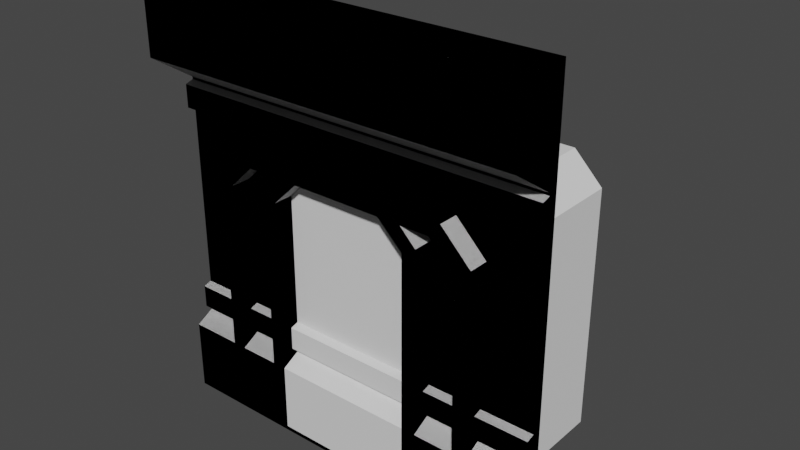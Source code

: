 # Source: colliders.blend  (saved by Blender 3.4.6; exported with 4.5.12 LTS)
import bpy
from mathutils import Matrix  # noqa: F401  (used for matrix-valued properties, if any)

bpy.ops.wm.read_factory_settings(use_empty=True)
scene = bpy.context.scene
scene.name = 'Scene'

# ---- collections
col_collection = bpy.data.collections.new('Collection'); scene.collection.children.link(col_collection)

# ---- materials (node trees are filled in below, after node groups)
mat_material = bpy.data.materials.new('Material')
mat_material.alpha_threshold = 0.0
mat_material.use_transparent_shadow = False
mat_material.roughness = 0.5
mat_material.line_color = (0.0, 0.0, 0.0, 1.0)

# ---- material node trees
mat_material.use_nodes = True; mat_material.node_tree.nodes.clear()
_N = mat_material.node_tree.nodes; _L = mat_material.node_tree.links
n0 = _N.new('ShaderNodeOutputMaterial'); n0.name = 'Material Output'; n0.location = (300, 300)
n1 = _N.new('ShaderNodeBsdfPrincipled'); n1.name = 'Principled BSDF'; n1.location = (10, 300)
n1.distribution = 'GGX'
n1.subsurface_method = 'RANDOM_WALK_SKIN'
n1.inputs[3].default_value = 1.45
n1.inputs[27].default_value = (0.0, 0.0, 0.0, 1.0)
n1.inputs[28].default_value = 1.0
_L.new(n1.outputs[0], n0.inputs[0])
n0.is_active_output = True

# ---- world
world_world = bpy.data.worlds.new('World'); scene.world = world_world
world_world.use_nodes = True; world_world.node_tree.nodes.clear()
_N = world_world.node_tree.nodes; _L = world_world.node_tree.links
n0 = _N.new('ShaderNodeOutputWorld'); n0.name = 'World Output'; n0.location = (300, 300)
n1 = _N.new('ShaderNodeBackground'); n1.name = 'Background'; n1.location = (10, 300)
n1.inputs[0].default_value = (0.05088, 0.05088, 0.05088, 1.0)
_L.new(n1.outputs[0], n0.inputs[0])
n0.is_active_output = True
world_world.color = (0.05088, 0.05088, 0.05088)
world_world.use_sun_shadow = False
world_world.sun_shadow_jitter_overblur = 0.0

# ---- meshes
me_cube = bpy.data.meshes.new('Cube')
me_cube.from_pydata([(2.0, 0.3, 4.431), (2.0, 0.3, 0.0), (2.0, -0.2557, 4.431), (2.0, 0.0, 0.0), (-2.0, 0.3, 4.431), (-2.0, 0.3, 0.0), (-2.0, -0.2557, 4.431), (-2.0, 0.0, 0.0), (-2.0, 0.0, 0.7412), (-2.0, 0.2064, 0.8535), (-2.0, 0.2064, 0.8848), (-2.0, 0.1211, 0.91), (-2.0, 0.1211, 1.147), (-2.0, 0.2064, 1.173), (-2.0, 0.2064, 3.086), (-2.0, 0.1211, 3.112), (-2.0, 0.1211, 3.348), (-2.0, 0.2064, 3.374), (-2.0, 0.2064, 3.399), (-2.0, -0.2557, 3.704), (2.0, -0.2557, 3.704), (2.0, 0.2064, 3.399), (2.0, 0.2064, 3.374), (2.0, 0.1211, 3.348), (2.0, 0.1211, 3.112), (2.0, 0.2064, 3.086), (2.0, 0.2064, 1.173), (2.0, 0.1211, 1.147), (2.0, 0.1211, 0.91), (2.0, 0.2064, 0.8848), (2.0, 0.2064, 0.8535), (2.0, 0.0, 0.7412)], [], [(0, 4, 6, 2), (20, 2, 6, 19), (7, 8, 9, 10, 11, 12, 13, 14, 15, 16, 17, 18, 19, 6, 4, 5), (5, 1, 3, 7), (1, 0, 2, 20, 21, 22, 23, 24, 25, 26, 27, 28, 29, 30, 31, 3), (5, 4, 0, 1), (3, 31, 8, 7), (31, 30, 9, 8), (30, 29, 10, 9), (29, 28, 11, 10), (28, 27, 12, 11), (27, 26, 13, 12), (26, 25, 14, 13), (25, 24, 15, 14), (24, 23, 16, 15), (23, 22, 17, 16), (22, 21, 18, 17), (21, 20, 19, 18)])
_uv = me_cube.uv_layers.new(name='UVMap')
_uv.uv.foreach_set('vector', [0.625, 0.5, 0.875, 0.5, 0.875, 0.75, 0.625, 0.75, 0.6058, 0.75, 0.625, 0.75, 0.625, 1.0, 0.6058, 1.0, 0.375, 0.0, 0.3942, 0.0, 0.4135, 0.0, 0.4327, 0.0, 0.4519, 0.0, 0.4712, 0.0, 0.4904, 0.0, 0.5096, 0.0, 0.5288, 0.0, 0.5481, 0.0, 0.5673, 0.0, 0.5865, 0.0, 0.6058, 0.0, 0.625, 0.0, 0.625, 0.25, 0.375, 0.25, 0.125, 0.5, 0.375, 0.5, 0.375, 0.75, 0.125, 0.75, 0.375, 0.5, 0.625, 0.5, 0.625, 0.75, 0.6058, 0.75, 0.5865, 0.75, 0.5673, 0.75, 0.5481, 0.75, 0.5288, 0.75, 0.5096, 0.75, 0.4904, 0.75, 0.4712, 0.75, 0.4519, 0.75, 0.4327, 0.75, 0.4135, 0.75, 0.3942, 0.75, 0.375, 0.75, 0.375, 0.25, 0.625, 0.25, 0.625, 0.5, 0.375, 0.5, 0.375, 0.75, 0.3942, 0.75, 0.3942, 1.0, 0.375, 1.0, 0.3942, 0.75, 0.4135, 0.75, 0.4135, 1.0, 0.3942, 1.0, 0.4135, 0.75, 0.4327, 0.75, 0.4327, 1.0, 0.4135, 1.0, 0.4327, 0.75, 0.4519, 0.75, 0.4519, 1.0, 0.4327, 1.0, 0.4519, 0.75, 0.4712, 0.75, 0.4712, 1.0, 0.4519, 1.0, 0.4712, 0.75, 0.4904, 0.75, 0.4904, 1.0, 0.4712, 1.0, 0.4904, 0.75, 0.5096, 0.75, 0.5096, 1.0, 0.4904, 1.0, 0.5096, 0.75, 0.5288, 0.75, 0.5288, 1.0, 0.5096, 1.0, 0.5288, 0.75, 0.5481, 0.75, 0.5481, 1.0, 0.5288, 1.0, 0.5481, 0.75, 0.5673, 0.75, 0.5673, 1.0, 0.5481, 1.0, 0.5673, 0.75, 0.5865, 0.75, 0.5865, 1.0, 0.5673, 1.0, 0.5865, 0.75, 0.6058, 0.75, 0.6058, 1.0, 0.5865, 1.0])
me_cube.materials.append(mat_material)
me_cube.use_mirror_vertex_groups = False
me_cube.update()
me_cube_001 = bpy.data.meshes.new('Cube.001')
me_cube_001.from_pydata([(2.0, 0.3, 4.431), (2.0, 0.3, 0.0), (2.0, -0.2557, 4.431), (2.0, 0.0, 0.0), (-2.0, 0.3, 4.431), (-2.0, 0.3, 0.0), (-2.0, -0.2557, 4.431), (-2.0, 0.0, 0.0), (-2.0, 0.0, 0.7412), (-2.0, 0.2064, 0.8535), (-2.0, 0.2064, 0.8848), (-2.0, 0.1211, 0.91), (-2.0, 0.1211, 1.147), (-2.0, 0.2064, 1.173), (-2.0, 0.2064, 3.086), (-2.0, 0.1211, 3.112), (-2.0, 0.1211, 3.348), (-2.0, 0.2064, 3.374), (-2.0, 0.2064, 3.399), (-2.0, -0.2557, 3.704), (2.0, -0.2557, 3.704), (2.0, 0.2064, 3.399), (2.0, 0.2064, 3.374), (2.0, 0.1211, 3.348), (2.0, 0.1211, 3.112), (2.0, 0.2064, 3.086), (2.0, 0.2064, 1.173), (2.0, 0.1211, 1.147), (2.0, 0.1211, 0.91), (2.0, 0.2064, 0.8848), (2.0, 0.2064, 0.8535), (2.0, 0.0, 0.7412), (-0.8317, 0.3, 0.0), (0.8317, 0.3, 0.0), (0.8317, 0.0, 0.0), (-0.8317, 0.0, 0.0), (-0.8317, 0.3, 2.621), (-0.5494, 0.3, 2.902), (0.5494, 0.3, 2.902), (0.8317, 0.3, 2.621), (-0.8317, 0.0, 0.7412), (0.8317, 0.0, 0.7412), (-0.8317, 0.2064, 0.8535), (0.8317, 0.2064, 0.8535), (-0.8317, 0.2064, 0.8848), (0.8317, 0.2064, 0.8848), (-0.8317, 0.1211, 0.91), (0.8317, 0.1211, 0.91), (-0.8317, 0.1211, 1.147), (0.8317, 0.1211, 1.147), (-0.8317, 0.2064, 1.173), (0.8317, 0.2064, 1.173), (-0.8317, 0.2064, 2.621), (-0.5494, 0.2064, 2.902), (0.8317, 0.2064, 2.621), (0.5494, 0.2064, 2.902)], [], [(0, 4, 6, 2), (20, 2, 6, 19), (19, 6, 4, 5, 7, 8, 9, 10, 11, 12, 13, 14, 15, 16, 17, 18), (33, 1, 3, 34), (7, 5, 32, 35), (31, 3, 1, 0, 2, 20, 21, 22, 23, 24, 25, 26, 27, 28, 29, 30), (5, 4, 0, 1, 33, 39, 38, 37, 36, 32), (8, 7, 35, 40), (3, 31, 41, 34), (9, 8, 40, 42), (41, 31, 30, 43), (10, 9, 42, 44), (30, 29, 45, 43), (11, 10, 44, 46), (29, 28, 47, 45), (12, 11, 46, 48), (28, 27, 49, 47), (50, 13, 12, 48), (27, 26, 51, 49), (26, 25, 14, 13, 50, 52, 53, 55, 54, 51), (25, 24, 15, 14), (24, 23, 16, 15), (23, 22, 17, 16), (22, 21, 18, 17), (21, 20, 19, 18), (37, 38, 55, 53), (39, 33, 34, 41, 43, 45, 47, 49, 51, 54), (48, 46, 44, 42, 40, 35, 32, 36, 52, 50), (36, 37, 53, 52), (38, 39, 54, 55)])
me_cube_001.polygons.foreach_set('material_index', [0, 0, 0, 0, 0, 0, 0, 0, 0, 0, 0, 0, 0, 0, 0, 0, 0, 0, 0, 0, 0, 0, 0, 0, 0, 568, 568, 568, 568, 568])
_uv = me_cube_001.uv_layers.new(name='UVMap')
_uv.uv.foreach_set('vector', [0.625, 0.5, 0.875, 0.5, 0.875, 0.75, 0.625, 0.75, 0.6058, 0.75, 0.625, 0.75, 0.625, 1.0, 0.6058, 1.0, 0.6058, 0.0, 0.625, 0.0, 0.625, 0.25, 0.375, 0.25, 0.375, 0.0, 0.3942, 0.0, 0.4135, 0.0, 0.4327, 0.0, 0.4519, 0.0, 0.4712, 0.0, 0.4904, 0.0, 0.5096, 0.0, 0.5288, 0.0, 0.5481, 0.0, 0.5673, 0.0, 0.5865, 0.0, 0.302, 0.5, 0.375, 0.5, 0.375, 0.75, 0.302, 0.75, 0.125, 0.75, 0.125, 0.5, 0.198, 0.5, 0.198, 0.75, 0.3942, 0.75, 0.375, 0.75, 0.375, 0.5, 0.625, 0.5, 0.625, 0.75, 0.6058, 0.75, 0.5865, 0.75, 0.5673, 0.75, 0.5481, 0.75, 0.5288, 0.75, 0.5096, 0.75, 0.4904, 0.75, 0.4712, 0.75, 0.4519, 0.75, 0.4327, 0.75, 0.4135, 0.75, 0.375, 0.25, 0.625, 0.25, 0.625, 0.5, 0.375, 0.5, 0.375, 0.427, 0.5229, 0.427, 0.5387, 0.4093, 0.5387, 0.3407, 0.5229, 0.323, 0.375, 0.323, 0.3942, 1.0, 0.375, 1.0, 0.375, 0.927, 0.3942, 0.927, 0.375, 0.75, 0.3942, 0.75, 0.3942, 0.823, 0.375, 0.823, 0.4135, 1.0, 0.3942, 1.0, 0.3942, 0.927, 0.4135, 0.927, 0.3942, 0.823, 0.3942, 0.75, 0.4135, 0.75, 0.4135, 0.823, 0.4327, 1.0, 0.4135, 1.0, 0.4135, 0.927, 0.4327, 0.927, 0.4135, 0.75, 0.4327, 0.75, 0.4327, 0.823, 0.4135, 0.823, 0.4519, 1.0, 0.4327, 1.0, 0.4327, 0.927, 0.4519, 0.927, 0.4327, 0.75, 0.4519, 0.75, 0.4519, 0.823, 0.4327, 0.823, 0.4712, 1.0, 0.4519, 1.0, 0.4519, 0.927, 0.4712, 0.927, 0.4519, 0.75, 0.4712, 0.75, 0.4712, 0.823, 0.4519, 0.823, 0.4904, 0.927, 0.4904, 1.0, 0.4712, 1.0, 0.4712, 0.927, 0.4712, 0.75, 0.4904, 0.75, 0.4904, 0.823, 0.4712, 0.823, 0.4904, 0.75, 0.5096, 0.75, 0.5096, 1.0, 0.4904, 1.0, 0.4904, 0.927, 0.5049, 0.927, 0.5078, 0.9093, 0.5078, 0.8407, 0.5049, 0.823, 0.4904, 0.823, 0.5096, 0.75, 0.5288, 0.75, 0.5288, 1.0, 0.5096, 1.0, 0.5288, 0.75, 0.5481, 0.75, 0.5481, 1.0, 0.5288, 1.0, 0.5481, 0.75, 0.5673, 0.75, 0.5673, 1.0, 0.5481, 1.0, 0.5673, 0.75, 0.5865, 0.75, 0.5865, 1.0, 0.5673, 1.0, 0.5865, 0.75, 0.6058, 0.75, 0.6058, 1.0, 0.5865, 1.0, 0.8449, 0.5875, 0.6551, 0.5875, 0.6551, 0.5992, 0.8449, 0.5992, 0.6122, 0.5875, 0.4405, 0.5875, 0.4405, 0.625, 0.4891, 0.625, 0.4964, 0.5992, 0.4985, 0.5992, 0.5001, 0.6099, 0.5156, 0.6099, 0.5173, 0.5992, 0.6122, 0.5992, 0.5156, 0.1401, 0.5001, 0.1401, 0.4985, 0.1508, 0.4964, 0.1508, 0.4891, 0.125, 0.4405, 0.125, 0.4405, 0.1625, 0.6122, 0.1625, 0.6122, 0.1508, 0.5173, 0.1508, 0.6122, 0.1625, 0.625, 0.1625, 0.625, 0.1508, 0.6122, 0.1508, 0.6551, 0.5875, 0.6122, 0.5875, 0.6122, 0.5992, 0.6551, 0.5992])
me_cube_001.materials.append(mat_material)
me_cube_001.use_mirror_vertex_groups = False
me_cube_001.update()
me_cube_002 = bpy.data.meshes.new('Cube.002')
me_cube_002.from_pydata([(-0.7423, 0.0, 0.04426), (-0.7423, 1.0, 0.04426), (0.7423, 0.0, 0.04426), (0.7423, 1.0, 0.04426), (-0.4783, 0.0, 2.792), (-0.7423, 0.0, 2.537), (-0.7423, 1.0, 2.537), (-0.4783, 1.0, 2.792), (0.7423, 0.0, 2.537), (0.4783, 0.0, 2.792), (0.4783, 1.0, 2.792), (0.7423, 1.0, 2.537), (-0.889, 0.0, 0.0), (0.889, 0.0, 0.0), (-0.889, 0.0, 2.625), (-0.5752, 0.0, 2.94), (0.5752, 0.0, 2.94), (0.889, 0.0, 2.625), (0.889, 1.0, 0.0), (-0.889, 1.0, 0.0), (-0.5752, 1.0, 2.94), (-0.889, 1.0, 2.625), (0.889, 1.0, 2.625), (0.5752, 1.0, 2.94)], [], [(23, 20, 15, 16), (18, 22, 17, 13), (12, 14, 21, 19), (19, 18, 13, 12), (0, 1, 6, 5), (15, 20, 21, 14), (23, 16, 17, 22), (5, 6, 7, 4), (2, 0, 12, 13), (5, 4, 15, 14), (9, 8, 17, 16), (8, 2, 13, 17), (4, 9, 16, 15), (0, 5, 14, 12), (1, 3, 18, 19), (7, 6, 21, 20), (11, 10, 23, 22), (6, 1, 19, 21), (10, 7, 20, 23), (3, 11, 22, 18), (4, 7, 10, 9), (9, 10, 11, 8), (2, 8, 11, 3), (0, 2, 3, 1)])
_uv = me_cube_002.uv_layers.new(name='UVMap')
_uv.uv.foreach_set('vector', [0.6551, 0.5, 0.8449, 0.5, 0.8449, 0.75, 0.6551, 0.75, 0.375, 0.5, 0.6122, 0.5, 0.6122, 0.75, 0.375, 0.75, 0.375, 0.0, 0.6122, 0.0, 0.6122, 0.25, 0.375, 0.25, 0.125, 0.5, 0.375, 0.5, 0.375, 0.75, 0.125, 0.75, 0.3881, 0.9781, 0.3881, 0.2719, 0.604, 0.2699, 0.604, 0.9801, 0.625, 0.0, 0.625, 0.25, 0.6122, 0.25, 0.6122, 0.0, 0.6551, 0.5, 0.6551, 0.75, 0.6122, 0.75, 0.6122, 0.5, 0.604, 0.9801, 0.604, 0.2699, 0.615, 0.2939, 0.615, 0.9561, 0.3881, 0.7719, 0.3881, 0.9781, 0.375, 1.0, 0.375, 0.75, 0.604, 0.9801, 0.615, 0.9561, 0.625, 0.9699, 0.6122, 1.0, 0.615, 0.7939, 0.604, 0.7699, 0.6122, 0.75, 0.625, 0.7801, 0.604, 0.7699, 0.3881, 0.7719, 0.375, 0.75, 0.6122, 0.75, 0.615, 0.9561, 0.615, 0.7939, 0.625, 0.7801, 0.625, 0.9699, 0.3881, 0.9781, 0.604, 0.9801, 0.6122, 1.0, 0.375, 1.0, 0.3881, 0.2719, 0.3881, 0.4781, 0.375, 0.5, 0.375, 0.25, 0.615, 0.2939, 0.604, 0.2699, 0.6122, 0.25, 0.625, 0.2801, 0.604, 0.4801, 0.615, 0.4561, 0.625, 0.4699, 0.6122, 0.5, 0.604, 0.2699, 0.3881, 0.2719, 0.375, 0.25, 0.6122, 0.25, 0.615, 0.4561, 0.615, 0.2939, 0.625, 0.2801, 0.625, 0.4699, 0.3881, 0.4781, 0.604, 0.4801, 0.6122, 0.5, 0.375, 0.5, 0.615, 0.9561, 0.615, 0.2939, 0.615, 0.4561, 0.615, 0.7939, 0.615, 0.7939, 0.615, 0.4561, 0.604, 0.4801, 0.604, 0.7699, 0.3881, 0.7719, 0.604, 0.7699, 0.604, 0.4801, 0.3881, 0.4781, 0.3881, 0.9781, 0.3881, 0.7719, 0.3881, 0.4781, 0.3881, 0.2719])
me_cube_002.update()
me_cube_003 = bpy.data.meshes.new('Cube.003')
me_cube_003.from_pydata([(-0.7423, 0.0, 0.04426), (-0.7423, 2.0, 0.04426), (0.7423, 0.0, 0.04426), (0.7423, 2.0, 0.04426), (-0.4783, 0.0, 2.792), (-0.7423, 0.0, 2.537), (-0.7423, 2.0, 2.537), (-0.4783, 2.0, 2.792), (0.7423, 0.0, 2.537), (0.4783, 0.0, 2.792), (0.4783, 2.0, 2.792), (0.7423, 2.0, 2.537), (-0.889, 0.0, 0.0), (0.889, 0.0, 0.0), (-0.889, 0.0, 2.625), (-0.5752, 0.0, 2.94), (0.5752, 0.0, 2.94), (0.889, 0.0, 2.625), (0.889, 2.0, 0.0), (-0.889, 2.0, 0.0), (-0.5752, 2.0, 2.94), (-0.889, 2.0, 2.625), (0.889, 2.0, 2.625), (0.5752, 2.0, 2.94)], [], [(23, 20, 15, 16), (18, 22, 17, 13), (12, 14, 21, 19), (19, 18, 13, 12), (0, 1, 6, 5), (15, 20, 21, 14), (23, 16, 17, 22), (5, 6, 7, 4), (2, 0, 12, 13), (5, 4, 15, 14), (9, 8, 17, 16), (8, 2, 13, 17), (4, 9, 16, 15), (0, 5, 14, 12), (1, 3, 18, 19), (7, 6, 21, 20), (11, 10, 23, 22), (6, 1, 19, 21), (10, 7, 20, 23), (3, 11, 22, 18), (4, 7, 10, 9), (9, 10, 11, 8), (2, 8, 11, 3), (0, 2, 3, 1)])
_uv = me_cube_003.uv_layers.new(name='UVMap')
_uv.uv.foreach_set('vector', [0.6551, 0.5, 0.8449, 0.5, 0.8449, 0.75, 0.6551, 0.75, 0.375, 0.5, 0.6122, 0.5, 0.6122, 0.75, 0.375, 0.75, 0.375, 0.0, 0.6122, 0.0, 0.6122, 0.25, 0.375, 0.25, 0.125, 0.5, 0.375, 0.5, 0.375, 0.75, 0.125, 0.75, 0.3881, 0.9781, 0.3881, 0.2719, 0.604, 0.2699, 0.604, 0.9801, 0.625, 0.0, 0.625, 0.25, 0.6122, 0.25, 0.6122, 0.0, 0.6551, 0.5, 0.6551, 0.75, 0.6122, 0.75, 0.6122, 0.5, 0.604, 0.9801, 0.604, 0.2699, 0.615, 0.2939, 0.615, 0.9561, 0.3881, 0.7719, 0.3881, 0.9781, 0.375, 1.0, 0.375, 0.75, 0.604, 0.9801, 0.615, 0.9561, 0.625, 0.9699, 0.6122, 1.0, 0.615, 0.7939, 0.604, 0.7699, 0.6122, 0.75, 0.625, 0.7801, 0.604, 0.7699, 0.3881, 0.7719, 0.375, 0.75, 0.6122, 0.75, 0.615, 0.9561, 0.615, 0.7939, 0.625, 0.7801, 0.625, 0.9699, 0.3881, 0.9781, 0.604, 0.9801, 0.6122, 1.0, 0.375, 1.0, 0.3881, 0.2719, 0.3881, 0.4781, 0.375, 0.5, 0.375, 0.25, 0.615, 0.2939, 0.604, 0.2699, 0.6122, 0.25, 0.625, 0.2801, 0.604, 0.4801, 0.615, 0.4561, 0.625, 0.4699, 0.6122, 0.5, 0.604, 0.2699, 0.3881, 0.2719, 0.375, 0.25, 0.6122, 0.25, 0.615, 0.4561, 0.615, 0.2939, 0.625, 0.2801, 0.625, 0.4699, 0.3881, 0.4781, 0.604, 0.4801, 0.6122, 0.5, 0.375, 0.5, 0.615, 0.9561, 0.615, 0.2939, 0.615, 0.4561, 0.615, 0.7939, 0.615, 0.7939, 0.615, 0.4561, 0.604, 0.4801, 0.604, 0.7699, 0.3881, 0.7719, 0.604, 0.7699, 0.604, 0.4801, 0.3881, 0.4781, 0.3881, 0.9781, 0.3881, 0.7719, 0.3881, 0.4781, 0.3881, 0.2719])
me_cube_003.update()
me_cube_004 = bpy.data.meshes.new('Cube.004')
me_cube_004.from_pydata([(2.0, 0.3, 4.431), (2.0, 0.3, 0.0), (2.0, -0.2557, 4.431), (2.0, 0.0, 0.0), (-2.0, 0.3, 4.431), (-2.0, 0.3, 0.0), (-2.0, -0.2557, 4.431), (-2.0, 0.0, 0.0), (-2.0, 0.0, 0.7412), (-2.0, 0.2064, 0.8535), (-2.0, 0.2064, 0.8848), (-2.0, 0.1211, 0.91), (-2.0, 0.1211, 1.147), (-2.0, 0.2064, 1.173), (-2.0, 0.2064, 3.086), (-2.0, 0.1211, 3.112), (-2.0, 0.1211, 3.348), (-2.0, 0.2064, 3.374), (-2.0, 0.2064, 3.399), (-2.0, -0.2557, 3.704), (2.0, -0.2557, 3.704), (2.0, 0.2064, 3.399), (2.0, 0.2064, 3.374), (2.0, 0.1211, 3.348), (2.0, 0.1211, 3.112), (2.0, 0.2064, 3.086), (2.0, 0.2064, 1.173), (2.0, 0.1211, 1.147), (2.0, 0.1211, 0.91), (2.0, 0.2064, 0.8848), (2.0, 0.2064, 0.8535), (2.0, 0.0, 0.7412), (-1.397, 0.3, 0.0), (1.397, 0.3, 0.0), (1.397, 0.0, 0.0), (-1.397, 0.0, 0.0), (-1.397, 0.3, 2.621), (-1.115, 0.3, 2.902), (1.115, 0.3, 2.902), (1.397, 0.3, 2.621), (-1.397, 0.0, 0.7412), (1.397, 0.0, 0.7412), (-1.397, 0.2064, 0.8535), (1.397, 0.2064, 0.8535), (-1.397, 0.2064, 0.8848), (1.397, 0.2064, 0.8848), (-1.397, 0.1211, 0.91), (1.397, 0.1211, 0.91), (-1.397, 0.1211, 1.147), (1.397, 0.1211, 1.147), (-1.397, 0.2064, 1.173), (1.397, 0.2064, 1.173), (-1.397, 0.2064, 2.621), (-1.115, 0.2064, 2.902), (1.397, 0.2064, 2.621), (1.115, 0.2064, 2.902)], [], [(0, 4, 6, 2), (20, 2, 6, 19), (19, 6, 4, 5, 7, 8, 9, 10, 11, 12, 13, 14, 15, 16, 17, 18), (33, 1, 3, 34), (7, 5, 32, 35), (31, 3, 1, 0, 2, 20, 21, 22, 23, 24, 25, 26, 27, 28, 29, 30), (5, 4, 0, 1, 33, 39, 38, 37, 36, 32), (8, 7, 35, 40), (3, 31, 41, 34), (9, 8, 40, 42), (41, 31, 30, 43), (10, 9, 42, 44), (30, 29, 45, 43), (11, 10, 44, 46), (29, 28, 47, 45), (12, 11, 46, 48), (28, 27, 49, 47), (50, 13, 12, 48), (27, 26, 51, 49), (26, 25, 14, 13, 50, 52, 53, 55, 54, 51), (25, 24, 15, 14), (24, 23, 16, 15), (23, 22, 17, 16), (22, 21, 18, 17), (21, 20, 19, 18), (37, 38, 55, 53), (39, 33, 34, 41, 43, 45, 47, 49, 51, 54), (48, 46, 44, 42, 40, 35, 32, 36, 52, 50), (36, 37, 53, 52), (38, 39, 54, 55)])
me_cube_004.polygons.foreach_set('material_index', [0, 0, 0, 0, 0, 0, 0, 0, 0, 0, 0, 0, 0, 0, 0, 0, 0, 0, 0, 0, 0, 0, 0, 0, 0, 568, 568, 568, 568, 568])
_uv = me_cube_004.uv_layers.new(name='UVMap')
_uv.uv.foreach_set('vector', [0.625, 0.5, 0.875, 0.5, 0.875, 0.75, 0.625, 0.75, 0.6058, 0.75, 0.625, 0.75, 0.625, 1.0, 0.6058, 1.0, 0.6058, 0.0, 0.625, 0.0, 0.625, 0.25, 0.375, 0.25, 0.375, 0.0, 0.3942, 0.0, 0.4135, 0.0, 0.4327, 0.0, 0.4519, 0.0, 0.4712, 0.0, 0.4904, 0.0, 0.5096, 0.0, 0.5288, 0.0, 0.5481, 0.0, 0.5673, 0.0, 0.5865, 0.0, 0.302, 0.5, 0.375, 0.5, 0.375, 0.75, 0.302, 0.75, 0.125, 0.75, 0.125, 0.5, 0.198, 0.5, 0.198, 0.75, 0.3942, 0.75, 0.375, 0.75, 0.375, 0.5, 0.625, 0.5, 0.625, 0.75, 0.6058, 0.75, 0.5865, 0.75, 0.5673, 0.75, 0.5481, 0.75, 0.5288, 0.75, 0.5096, 0.75, 0.4904, 0.75, 0.4712, 0.75, 0.4519, 0.75, 0.4327, 0.75, 0.4135, 0.75, 0.375, 0.25, 0.625, 0.25, 0.625, 0.5, 0.375, 0.5, 0.375, 0.427, 0.5229, 0.427, 0.5387, 0.4093, 0.5387, 0.3407, 0.5229, 0.323, 0.375, 0.323, 0.3942, 1.0, 0.375, 1.0, 0.375, 0.927, 0.3942, 0.927, 0.375, 0.75, 0.3942, 0.75, 0.3942, 0.823, 0.375, 0.823, 0.4135, 1.0, 0.3942, 1.0, 0.3942, 0.927, 0.4135, 0.927, 0.3942, 0.823, 0.3942, 0.75, 0.4135, 0.75, 0.4135, 0.823, 0.4327, 1.0, 0.4135, 1.0, 0.4135, 0.927, 0.4327, 0.927, 0.4135, 0.75, 0.4327, 0.75, 0.4327, 0.823, 0.4135, 0.823, 0.4519, 1.0, 0.4327, 1.0, 0.4327, 0.927, 0.4519, 0.927, 0.4327, 0.75, 0.4519, 0.75, 0.4519, 0.823, 0.4327, 0.823, 0.4712, 1.0, 0.4519, 1.0, 0.4519, 0.927, 0.4712, 0.927, 0.4519, 0.75, 0.4712, 0.75, 0.4712, 0.823, 0.4519, 0.823, 0.4904, 0.927, 0.4904, 1.0, 0.4712, 1.0, 0.4712, 0.927, 0.4712, 0.75, 0.4904, 0.75, 0.4904, 0.823, 0.4712, 0.823, 0.4904, 0.75, 0.5096, 0.75, 0.5096, 1.0, 0.4904, 1.0, 0.4904, 0.927, 0.5049, 0.927, 0.5078, 0.9093, 0.5078, 0.8407, 0.5049, 0.823, 0.4904, 0.823, 0.5096, 0.75, 0.5288, 0.75, 0.5288, 1.0, 0.5096, 1.0, 0.5288, 0.75, 0.5481, 0.75, 0.5481, 1.0, 0.5288, 1.0, 0.5481, 0.75, 0.5673, 0.75, 0.5673, 1.0, 0.5481, 1.0, 0.5673, 0.75, 0.5865, 0.75, 0.5865, 1.0, 0.5673, 1.0, 0.5865, 0.75, 0.6058, 0.75, 0.6058, 1.0, 0.5865, 1.0, 0.8449, 0.5875, 0.6551, 0.5875, 0.6551, 0.5992, 0.8449, 0.5992, 0.6122, 0.5875, 0.4405, 0.5875, 0.4405, 0.625, 0.4891, 0.625, 0.4964, 0.5992, 0.4985, 0.5992, 0.5001, 0.6099, 0.5156, 0.6099, 0.5173, 0.5992, 0.6122, 0.5992, 0.5156, 0.1401, 0.5001, 0.1401, 0.4985, 0.1508, 0.4964, 0.1508, 0.4891, 0.125, 0.4405, 0.125, 0.4405, 0.1625, 0.6122, 0.1625, 0.6122, 0.1508, 0.5173, 0.1508, 0.6122, 0.1625, 0.625, 0.1625, 0.625, 0.1508, 0.6122, 0.1508, 0.6551, 0.5875, 0.6122, 0.5875, 0.6122, 0.5992, 0.6551, 0.5992])
me_cube_004.materials.append(mat_material)
me_cube_004.use_mirror_vertex_groups = False
me_cube_004.update()
me_cube_005 = bpy.data.meshes.new('Cube.005')
me_cube_005.from_pydata([(-1.308, 0.0, 0.04426), (-1.308, 1.0, 0.04426), (1.308, 0.0, 0.04426), (1.308, 1.0, 0.04426), (-1.044, 0.0, 2.792), (-1.308, 0.0, 2.537), (-1.308, 1.0, 2.537), (-1.044, 1.0, 2.792), (1.308, 0.0, 2.537), (1.044, 0.0, 2.792), (1.044, 1.0, 2.792), (1.308, 1.0, 2.537), (-1.454, 0.0, 0.0), (1.454, 0.0, 0.0), (-1.454, 0.0, 2.625), (-1.141, 0.0, 2.94), (1.141, 0.0, 2.94), (1.454, 0.0, 2.625), (1.454, 1.0, 0.0), (-1.454, 1.0, 0.0), (-1.141, 1.0, 2.94), (-1.454, 1.0, 2.625), (1.454, 1.0, 2.625), (1.141, 1.0, 2.94)], [], [(23, 20, 15, 16), (18, 22, 17, 13), (12, 14, 21, 19), (19, 18, 13, 12), (0, 1, 6, 5), (15, 20, 21, 14), (23, 16, 17, 22), (5, 6, 7, 4), (2, 0, 12, 13), (5, 4, 15, 14), (9, 8, 17, 16), (8, 2, 13, 17), (4, 9, 16, 15), (0, 5, 14, 12), (1, 3, 18, 19), (7, 6, 21, 20), (11, 10, 23, 22), (6, 1, 19, 21), (10, 7, 20, 23), (3, 11, 22, 18), (4, 7, 10, 9), (9, 10, 11, 8), (2, 8, 11, 3), (0, 2, 3, 1)])
_uv = me_cube_005.uv_layers.new(name='UVMap')
_uv.uv.foreach_set('vector', [0.6551, 0.5, 0.8449, 0.5, 0.8449, 0.75, 0.6551, 0.75, 0.375, 0.5, 0.6122, 0.5, 0.6122, 0.75, 0.375, 0.75, 0.375, 0.0, 0.6122, 0.0, 0.6122, 0.25, 0.375, 0.25, 0.125, 0.5, 0.375, 0.5, 0.375, 0.75, 0.125, 0.75, 0.3881, 0.9781, 0.3881, 0.2719, 0.604, 0.2699, 0.604, 0.9801, 0.625, 0.0, 0.625, 0.25, 0.6122, 0.25, 0.6122, 0.0, 0.6551, 0.5, 0.6551, 0.75, 0.6122, 0.75, 0.6122, 0.5, 0.604, 0.9801, 0.604, 0.2699, 0.615, 0.2939, 0.615, 0.9561, 0.3881, 0.7719, 0.3881, 0.9781, 0.375, 1.0, 0.375, 0.75, 0.604, 0.9801, 0.615, 0.9561, 0.625, 0.9699, 0.6122, 1.0, 0.615, 0.7939, 0.604, 0.7699, 0.6122, 0.75, 0.625, 0.7801, 0.604, 0.7699, 0.3881, 0.7719, 0.375, 0.75, 0.6122, 0.75, 0.615, 0.9561, 0.615, 0.7939, 0.625, 0.7801, 0.625, 0.9699, 0.3881, 0.9781, 0.604, 0.9801, 0.6122, 1.0, 0.375, 1.0, 0.3881, 0.2719, 0.3881, 0.4781, 0.375, 0.5, 0.375, 0.25, 0.615, 0.2939, 0.604, 0.2699, 0.6122, 0.25, 0.625, 0.2801, 0.604, 0.4801, 0.615, 0.4561, 0.625, 0.4699, 0.6122, 0.5, 0.604, 0.2699, 0.3881, 0.2719, 0.375, 0.25, 0.6122, 0.25, 0.615, 0.4561, 0.615, 0.2939, 0.625, 0.2801, 0.625, 0.4699, 0.3881, 0.4781, 0.604, 0.4801, 0.6122, 0.5, 0.375, 0.5, 0.615, 0.9561, 0.615, 0.2939, 0.615, 0.4561, 0.615, 0.7939, 0.615, 0.7939, 0.615, 0.4561, 0.604, 0.4801, 0.604, 0.7699, 0.3881, 0.7719, 0.604, 0.7699, 0.604, 0.4801, 0.3881, 0.4781, 0.3881, 0.9781, 0.3881, 0.7719, 0.3881, 0.4781, 0.3881, 0.2719])
me_cube_005.update()
me_cube_006 = bpy.data.meshes.new('Cube.006')
me_cube_006.from_pydata([(-1.308, 0.0, 0.04426), (-1.308, 2.0, 0.04426), (1.308, 0.0, 0.04426), (1.308, 2.0, 0.04426), (-1.044, 0.0, 2.792), (-1.308, 0.0, 2.537), (-1.308, 2.0, 2.537), (-1.044, 2.0, 2.792), (1.308, 0.0, 2.537), (1.044, 0.0, 2.792), (1.044, 2.0, 2.792), (1.308, 2.0, 2.537), (-1.454, 0.0, 0.0), (1.454, 0.0, 0.0), (-1.454, 0.0, 2.625), (-1.141, 0.0, 2.94), (1.141, 0.0, 2.94), (1.454, 0.0, 2.625), (1.454, 2.0, 0.0), (-1.454, 2.0, 0.0), (-1.141, 2.0, 2.94), (-1.454, 2.0, 2.625), (1.454, 2.0, 2.625), (1.141, 2.0, 2.94)], [], [(23, 20, 15, 16), (18, 22, 17, 13), (12, 14, 21, 19), (19, 18, 13, 12), (0, 1, 6, 5), (15, 20, 21, 14), (23, 16, 17, 22), (5, 6, 7, 4), (2, 0, 12, 13), (5, 4, 15, 14), (9, 8, 17, 16), (8, 2, 13, 17), (4, 9, 16, 15), (0, 5, 14, 12), (1, 3, 18, 19), (7, 6, 21, 20), (11, 10, 23, 22), (6, 1, 19, 21), (10, 7, 20, 23), (3, 11, 22, 18), (4, 7, 10, 9), (9, 10, 11, 8), (2, 8, 11, 3), (0, 2, 3, 1)])
_uv = me_cube_006.uv_layers.new(name='UVMap')
_uv.uv.foreach_set('vector', [0.6551, 0.5, 0.8449, 0.5, 0.8449, 0.75, 0.6551, 0.75, 0.375, 0.5, 0.6122, 0.5, 0.6122, 0.75, 0.375, 0.75, 0.375, 0.0, 0.6122, 0.0, 0.6122, 0.25, 0.375, 0.25, 0.125, 0.5, 0.375, 0.5, 0.375, 0.75, 0.125, 0.75, 0.3881, 0.9781, 0.3881, 0.2719, 0.604, 0.2699, 0.604, 0.9801, 0.625, 0.0, 0.625, 0.25, 0.6122, 0.25, 0.6122, 0.0, 0.6551, 0.5, 0.6551, 0.75, 0.6122, 0.75, 0.6122, 0.5, 0.604, 0.9801, 0.604, 0.2699, 0.615, 0.2939, 0.615, 0.9561, 0.3881, 0.7719, 0.3881, 0.9781, 0.375, 1.0, 0.375, 0.75, 0.604, 0.9801, 0.615, 0.9561, 0.625, 0.9699, 0.6122, 1.0, 0.615, 0.7939, 0.604, 0.7699, 0.6122, 0.75, 0.625, 0.7801, 0.604, 0.7699, 0.3881, 0.7719, 0.375, 0.75, 0.6122, 0.75, 0.615, 0.9561, 0.615, 0.7939, 0.625, 0.7801, 0.625, 0.9699, 0.3881, 0.9781, 0.604, 0.9801, 0.6122, 1.0, 0.375, 1.0, 0.3881, 0.2719, 0.3881, 0.4781, 0.375, 0.5, 0.375, 0.25, 0.615, 0.2939, 0.604, 0.2699, 0.6122, 0.25, 0.625, 0.2801, 0.604, 0.4801, 0.615, 0.4561, 0.625, 0.4699, 0.6122, 0.5, 0.604, 0.2699, 0.3881, 0.2719, 0.375, 0.25, 0.6122, 0.25, 0.615, 0.4561, 0.615, 0.2939, 0.625, 0.2801, 0.625, 0.4699, 0.3881, 0.4781, 0.604, 0.4801, 0.6122, 0.5, 0.375, 0.5, 0.615, 0.9561, 0.615, 0.2939, 0.615, 0.4561, 0.615, 0.7939, 0.615, 0.7939, 0.615, 0.4561, 0.604, 0.4801, 0.604, 0.7699, 0.3881, 0.7719, 0.604, 0.7699, 0.604, 0.4801, 0.3881, 0.4781, 0.3881, 0.9781, 0.3881, 0.7719, 0.3881, 0.4781, 0.3881, 0.2719])
me_cube_006.update()

# ---- objects
ob_wallmesh = bpy.data.objects.new('WallMesh', me_cube)
ob_doorsinglemesh = bpy.data.objects.new('DoorSingleMesh', me_cube_001)
ob_singlehallmesh = bpy.data.objects.new('SingleHallMesh', me_cube_002)
ob_singlelonghallmesh = bpy.data.objects.new('SingleLongHallMesh', me_cube_003)
ob_doordoublemesh = bpy.data.objects.new('DoorDoubleMesh', me_cube_004)
ob_doublehallmesh = bpy.data.objects.new('DoubleHallMesh', me_cube_005)
ob_doublelonghallmesh = bpy.data.objects.new('DoubleLongHallMesh', me_cube_006)

# ---- transforms, parenting, visibility, modifiers, constraints
ob_wallmesh.location = (0.0, 0.0, 0.0)
ob_wallmesh.lock_rotations_4d = False
ob_wallmesh.empty_display_type = 'ARROWS'
ob_wallmesh.lineart.crease_threshold = 0.0
ob_doorsinglemesh.location = (0.0, 0.0, 0.0)
ob_doorsinglemesh.lock_rotations_4d = False
ob_doorsinglemesh.empty_display_type = 'ARROWS'
ob_doorsinglemesh.lineart.crease_threshold = 0.0
ob_singlehallmesh.location = (0.0, 0.0, 0.0)
_m = ob_singlehallmesh.modifiers.new('Boolean', 'BOOLEAN')
ob_singlelonghallmesh.location = (0.0, 0.0, 0.0)
_m = ob_singlelonghallmesh.modifiers.new('Boolean', 'BOOLEAN')
ob_doordoublemesh.location = (0.0, 0.0, 0.0)
ob_doordoublemesh.lock_rotations_4d = False
ob_doordoublemesh.empty_display_type = 'ARROWS'
ob_doordoublemesh.lineart.crease_threshold = 0.0
ob_doublehallmesh.location = (0.0, 0.0, 0.0)
_m = ob_doublehallmesh.modifiers.new('Boolean', 'BOOLEAN')
ob_doublelonghallmesh.location = (0.0, 0.0, 0.0)
_m = ob_doublelonghallmesh.modifiers.new('Boolean', 'BOOLEAN')

# ---- collection membership
col_collection.objects.link(ob_wallmesh)
col_collection.objects.link(ob_doorsinglemesh)
col_collection.objects.link(ob_singlehallmesh)
col_collection.objects.link(ob_singlelonghallmesh)
col_collection.objects.link(ob_doordoublemesh)
col_collection.objects.link(ob_doublehallmesh)
col_collection.objects.link(ob_doublelonghallmesh)

# ---- scene / render settings (as saved in the file)
scene.frame_start = 1; scene.frame_end = 250; scene.frame_set(1)
scene.render.engine = 'BLENDER_EEVEE_NEXT'
scene.cycles.sampling_pattern = 'TABULATED_SOBOL'
scene.cycles.use_light_tree = False
scene.view_settings.view_transform = 'Filmic'
bpy.context.view_layer.update()

# ---- added for rendering (the .blend has no active camera and no usable light): camera, sun
cam_auto = bpy.data.cameras.new('AutoCamera')
cam_auto.lens = 50.0
cam_auto.sensor_width = 36.0
cam_auto.clip_end = 1000.0
ob_auto_camera = bpy.data.objects.new('AutoCamera', cam_auto)
scene.collection.objects.link(ob_auto_camera)
ob_auto_camera.location = (5.90412, -6.21277, 6.93874)
ob_auto_camera.rotation_euler = (1.09748, -7.21219e-08, 0.694738)
scene.camera = ob_auto_camera
light_auto_sun = bpy.data.lights.new('AutoSun', 'SUN')
light_auto_sun.energy = 3.0
light_auto_sun.angle = 0.0523599
ob_auto_sun = bpy.data.objects.new('AutoSun', light_auto_sun)
scene.collection.objects.link(ob_auto_sun)
ob_auto_sun.rotation_euler = (0.872665, 0.174533, 0.523599)
bpy.context.view_layer.update()
